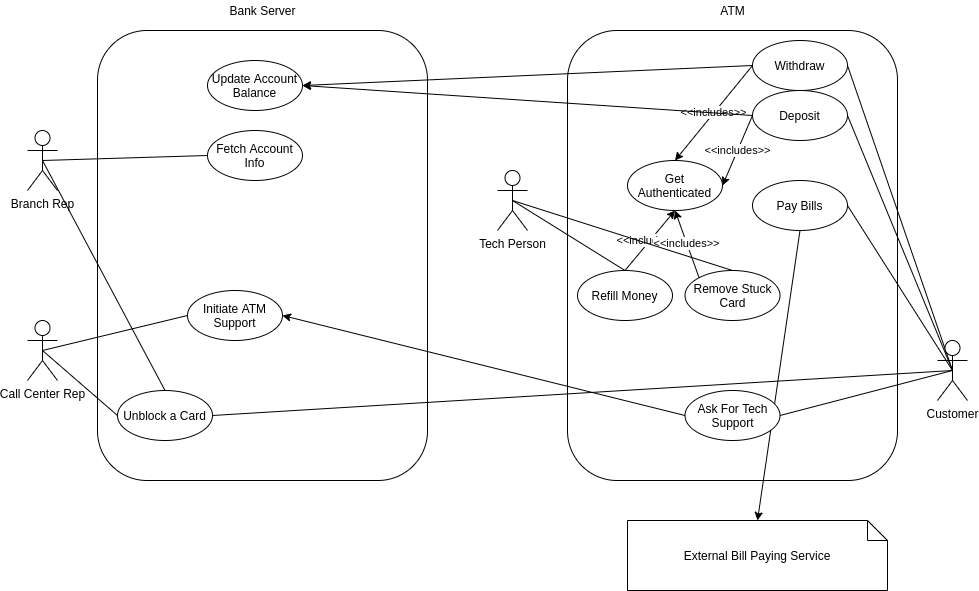

The diagram above was exported from draw.io. Its source (the exported page's mxGraphModel, read from the mxfile embedded in the PNG):
<mxGraphModel dx="1422" dy="774" grid="1" gridSize="10" guides="1" tooltips="1" connect="1" arrows="1" fold="1" page="1" pageScale="1" pageWidth="827" pageHeight="1169" math="0" shadow="0">
  <root>
    <mxCell id="0" />
    <mxCell id="1" parent="0" />
    <mxCell id="roSPgvkAy71MXuOQJoZ8-1" value="" style="rounded=1;whiteSpace=wrap;html=1;" vertex="1" parent="1">
      <mxGeometry x="150" y="80" width="330" height="450" as="geometry" />
    </mxCell>
    <mxCell id="roSPgvkAy71MXuOQJoZ8-2" value="" style="rounded=1;whiteSpace=wrap;html=1;" vertex="1" parent="1">
      <mxGeometry x="620" y="80" width="330" height="450" as="geometry" />
    </mxCell>
    <mxCell id="roSPgvkAy71MXuOQJoZ8-15" style="edgeStyle=none;rounded=0;orthogonalLoop=1;jettySize=auto;html=1;exitX=0.5;exitY=0.5;exitDx=0;exitDy=0;exitPerimeter=0;entryX=1;entryY=0.5;entryDx=0;entryDy=0;endArrow=none;endFill=0;" edge="1" parent="1" source="roSPgvkAy71MXuOQJoZ8-3" target="roSPgvkAy71MXuOQJoZ8-7">
      <mxGeometry relative="1" as="geometry" />
    </mxCell>
    <mxCell id="roSPgvkAy71MXuOQJoZ8-16" style="edgeStyle=none;rounded=0;orthogonalLoop=1;jettySize=auto;html=1;exitX=0.5;exitY=0.5;exitDx=0;exitDy=0;exitPerimeter=0;entryX=1;entryY=0.5;entryDx=0;entryDy=0;endArrow=none;endFill=0;" edge="1" parent="1" source="roSPgvkAy71MXuOQJoZ8-3" target="roSPgvkAy71MXuOQJoZ8-6">
      <mxGeometry relative="1" as="geometry" />
    </mxCell>
    <mxCell id="roSPgvkAy71MXuOQJoZ8-17" style="edgeStyle=none;rounded=0;orthogonalLoop=1;jettySize=auto;html=1;exitX=0.5;exitY=0.5;exitDx=0;exitDy=0;exitPerimeter=0;entryX=1;entryY=0.5;entryDx=0;entryDy=0;endArrow=none;endFill=0;" edge="1" parent="1" source="roSPgvkAy71MXuOQJoZ8-3" target="roSPgvkAy71MXuOQJoZ8-8">
      <mxGeometry relative="1" as="geometry" />
    </mxCell>
    <mxCell id="roSPgvkAy71MXuOQJoZ8-27" style="edgeStyle=none;rounded=0;orthogonalLoop=1;jettySize=auto;html=1;exitX=0.5;exitY=0.5;exitDx=0;exitDy=0;exitPerimeter=0;entryX=1;entryY=0.5;entryDx=0;entryDy=0;endArrow=none;endFill=0;" edge="1" parent="1" source="roSPgvkAy71MXuOQJoZ8-3" target="roSPgvkAy71MXuOQJoZ8-26">
      <mxGeometry relative="1" as="geometry" />
    </mxCell>
    <mxCell id="roSPgvkAy71MXuOQJoZ8-40" style="edgeStyle=none;rounded=0;orthogonalLoop=1;jettySize=auto;html=1;exitX=0.5;exitY=0.5;exitDx=0;exitDy=0;exitPerimeter=0;entryX=1;entryY=0.5;entryDx=0;entryDy=0;endArrow=none;endFill=0;" edge="1" parent="1" source="roSPgvkAy71MXuOQJoZ8-3" target="roSPgvkAy71MXuOQJoZ8-39">
      <mxGeometry relative="1" as="geometry" />
    </mxCell>
    <mxCell id="roSPgvkAy71MXuOQJoZ8-3" value="Customer" style="shape=umlActor;verticalLabelPosition=bottom;verticalAlign=top;html=1;outlineConnect=0;" vertex="1" parent="1">
      <mxGeometry x="990" y="390" width="30" height="60" as="geometry" />
    </mxCell>
    <mxCell id="roSPgvkAy71MXuOQJoZ8-4" value="ATM" style="text;html=1;align=center;verticalAlign=middle;resizable=0;points=[];autosize=1;strokeColor=none;fillColor=none;" vertex="1" parent="1">
      <mxGeometry x="765" y="50" width="40" height="20" as="geometry" />
    </mxCell>
    <mxCell id="roSPgvkAy71MXuOQJoZ8-5" value="Bank Server" style="text;html=1;align=center;verticalAlign=middle;resizable=0;points=[];autosize=1;strokeColor=none;fillColor=none;" vertex="1" parent="1">
      <mxGeometry x="275" y="50" width="80" height="20" as="geometry" />
    </mxCell>
    <mxCell id="roSPgvkAy71MXuOQJoZ8-18" value="&amp;lt;&amp;lt;includes&amp;gt;&amp;gt;" style="edgeStyle=none;rounded=0;orthogonalLoop=1;jettySize=auto;html=1;exitX=0;exitY=0.5;exitDx=0;exitDy=0;entryX=0.5;entryY=0;entryDx=0;entryDy=0;endArrow=classic;endFill=1;" edge="1" parent="1" source="roSPgvkAy71MXuOQJoZ8-6" target="roSPgvkAy71MXuOQJoZ8-9">
      <mxGeometry relative="1" as="geometry" />
    </mxCell>
    <mxCell id="roSPgvkAy71MXuOQJoZ8-32" style="edgeStyle=none;rounded=0;orthogonalLoop=1;jettySize=auto;html=1;exitX=0;exitY=0.5;exitDx=0;exitDy=0;entryX=1;entryY=0.5;entryDx=0;entryDy=0;endArrow=classic;endFill=1;" edge="1" parent="1" source="roSPgvkAy71MXuOQJoZ8-6" target="roSPgvkAy71MXuOQJoZ8-31">
      <mxGeometry relative="1" as="geometry" />
    </mxCell>
    <mxCell id="roSPgvkAy71MXuOQJoZ8-6" value="Withdraw" style="ellipse;whiteSpace=wrap;html=1;" vertex="1" parent="1">
      <mxGeometry x="805" y="90" width="95" height="50" as="geometry" />
    </mxCell>
    <mxCell id="roSPgvkAy71MXuOQJoZ8-19" value="&amp;lt;&amp;lt;includes&amp;gt;&amp;gt;" style="edgeStyle=none;rounded=0;orthogonalLoop=1;jettySize=auto;html=1;exitX=0;exitY=0.5;exitDx=0;exitDy=0;entryX=1;entryY=0.5;entryDx=0;entryDy=0;endArrow=classic;endFill=1;" edge="1" parent="1" source="roSPgvkAy71MXuOQJoZ8-7" target="roSPgvkAy71MXuOQJoZ8-9">
      <mxGeometry relative="1" as="geometry" />
    </mxCell>
    <mxCell id="roSPgvkAy71MXuOQJoZ8-33" style="edgeStyle=none;rounded=0;orthogonalLoop=1;jettySize=auto;html=1;exitX=0;exitY=0.5;exitDx=0;exitDy=0;entryX=1;entryY=0.5;entryDx=0;entryDy=0;endArrow=classic;endFill=1;" edge="1" parent="1" source="roSPgvkAy71MXuOQJoZ8-7" target="roSPgvkAy71MXuOQJoZ8-31">
      <mxGeometry relative="1" as="geometry" />
    </mxCell>
    <mxCell id="roSPgvkAy71MXuOQJoZ8-7" value="Deposit" style="ellipse;whiteSpace=wrap;html=1;" vertex="1" parent="1">
      <mxGeometry x="805" y="140" width="95" height="50" as="geometry" />
    </mxCell>
    <mxCell id="roSPgvkAy71MXuOQJoZ8-46" style="edgeStyle=none;rounded=0;orthogonalLoop=1;jettySize=auto;html=1;exitX=0.5;exitY=1;exitDx=0;exitDy=0;entryX=0.5;entryY=0;entryDx=0;entryDy=0;entryPerimeter=0;endArrow=classic;endFill=1;" edge="1" parent="1" source="roSPgvkAy71MXuOQJoZ8-8" target="roSPgvkAy71MXuOQJoZ8-45">
      <mxGeometry relative="1" as="geometry" />
    </mxCell>
    <mxCell id="roSPgvkAy71MXuOQJoZ8-8" value="Pay Bills" style="ellipse;whiteSpace=wrap;html=1;" vertex="1" parent="1">
      <mxGeometry x="805" y="230" width="95" height="50" as="geometry" />
    </mxCell>
    <mxCell id="roSPgvkAy71MXuOQJoZ8-9" value="Get Authenticated" style="ellipse;whiteSpace=wrap;html=1;" vertex="1" parent="1">
      <mxGeometry x="680" y="210" width="95" height="50" as="geometry" />
    </mxCell>
    <mxCell id="roSPgvkAy71MXuOQJoZ8-22" value="&amp;lt;&amp;lt;includes&amp;gt;&amp;gt;" style="edgeStyle=none;rounded=0;orthogonalLoop=1;jettySize=auto;html=1;exitX=0.5;exitY=0;exitDx=0;exitDy=0;entryX=0.5;entryY=1;entryDx=0;entryDy=0;endArrow=classic;endFill=1;" edge="1" parent="1" source="roSPgvkAy71MXuOQJoZ8-10" target="roSPgvkAy71MXuOQJoZ8-9">
      <mxGeometry relative="1" as="geometry" />
    </mxCell>
    <mxCell id="roSPgvkAy71MXuOQJoZ8-10" value="Refill Money" style="ellipse;whiteSpace=wrap;html=1;" vertex="1" parent="1">
      <mxGeometry x="630" y="320" width="95" height="50" as="geometry" />
    </mxCell>
    <mxCell id="roSPgvkAy71MXuOQJoZ8-21" value="&amp;lt;&amp;lt;includes&amp;gt;&amp;gt;" style="edgeStyle=none;rounded=0;orthogonalLoop=1;jettySize=auto;html=1;exitX=0;exitY=0;exitDx=0;exitDy=0;entryX=0.5;entryY=1;entryDx=0;entryDy=0;endArrow=classic;endFill=1;" edge="1" parent="1" source="roSPgvkAy71MXuOQJoZ8-11" target="roSPgvkAy71MXuOQJoZ8-9">
      <mxGeometry relative="1" as="geometry" />
    </mxCell>
    <mxCell id="roSPgvkAy71MXuOQJoZ8-11" value="Remove Stuck Card" style="ellipse;whiteSpace=wrap;html=1;" vertex="1" parent="1">
      <mxGeometry x="737.5" y="320" width="95" height="50" as="geometry" />
    </mxCell>
    <mxCell id="roSPgvkAy71MXuOQJoZ8-14" style="rounded=0;orthogonalLoop=1;jettySize=auto;html=1;exitX=0.5;exitY=0.5;exitDx=0;exitDy=0;exitPerimeter=0;entryX=0.5;entryY=0;entryDx=0;entryDy=0;endArrow=none;endFill=0;" edge="1" parent="1" source="roSPgvkAy71MXuOQJoZ8-12" target="roSPgvkAy71MXuOQJoZ8-11">
      <mxGeometry relative="1" as="geometry" />
    </mxCell>
    <mxCell id="roSPgvkAy71MXuOQJoZ8-12" value="Tech Person" style="shape=umlActor;verticalLabelPosition=bottom;verticalAlign=top;html=1;outlineConnect=0;" vertex="1" parent="1">
      <mxGeometry x="550" y="220" width="30" height="60" as="geometry" />
    </mxCell>
    <mxCell id="roSPgvkAy71MXuOQJoZ8-13" value="" style="endArrow=none;html=1;rounded=0;exitX=0.5;exitY=0.5;exitDx=0;exitDy=0;exitPerimeter=0;entryX=0.5;entryY=0;entryDx=0;entryDy=0;endFill=0;" edge="1" parent="1" source="roSPgvkAy71MXuOQJoZ8-12" target="roSPgvkAy71MXuOQJoZ8-10">
      <mxGeometry width="50" height="50" relative="1" as="geometry">
        <mxPoint x="630" y="360" as="sourcePoint" />
        <mxPoint x="680" y="310" as="targetPoint" />
      </mxGeometry>
    </mxCell>
    <mxCell id="roSPgvkAy71MXuOQJoZ8-28" style="edgeStyle=none;rounded=0;orthogonalLoop=1;jettySize=auto;html=1;exitX=0.5;exitY=0.5;exitDx=0;exitDy=0;exitPerimeter=0;entryX=0;entryY=0.5;entryDx=0;entryDy=0;endArrow=none;endFill=0;" edge="1" parent="1" source="roSPgvkAy71MXuOQJoZ8-23" target="roSPgvkAy71MXuOQJoZ8-26">
      <mxGeometry relative="1" as="geometry" />
    </mxCell>
    <mxCell id="roSPgvkAy71MXuOQJoZ8-37" style="edgeStyle=none;rounded=0;orthogonalLoop=1;jettySize=auto;html=1;exitX=0.5;exitY=0.5;exitDx=0;exitDy=0;exitPerimeter=0;entryX=0;entryY=0.5;entryDx=0;entryDy=0;endArrow=none;endFill=0;" edge="1" parent="1" source="roSPgvkAy71MXuOQJoZ8-23" target="roSPgvkAy71MXuOQJoZ8-36">
      <mxGeometry relative="1" as="geometry" />
    </mxCell>
    <mxCell id="roSPgvkAy71MXuOQJoZ8-23" value="Call Center Rep" style="shape=umlActor;verticalLabelPosition=bottom;verticalAlign=top;html=1;outlineConnect=0;" vertex="1" parent="1">
      <mxGeometry x="80" y="370" width="30" height="60" as="geometry" />
    </mxCell>
    <mxCell id="roSPgvkAy71MXuOQJoZ8-29" style="edgeStyle=none;rounded=0;orthogonalLoop=1;jettySize=auto;html=1;exitX=0.5;exitY=0.5;exitDx=0;exitDy=0;exitPerimeter=0;endArrow=none;endFill=0;entryX=0.5;entryY=0;entryDx=0;entryDy=0;" edge="1" parent="1" source="roSPgvkAy71MXuOQJoZ8-24" target="roSPgvkAy71MXuOQJoZ8-26">
      <mxGeometry relative="1" as="geometry">
        <mxPoint x="260" y="410" as="targetPoint" />
      </mxGeometry>
    </mxCell>
    <mxCell id="roSPgvkAy71MXuOQJoZ8-35" style="edgeStyle=none;rounded=0;orthogonalLoop=1;jettySize=auto;html=1;exitX=0.5;exitY=0.5;exitDx=0;exitDy=0;exitPerimeter=0;entryX=0;entryY=0.5;entryDx=0;entryDy=0;endArrow=none;endFill=0;" edge="1" parent="1" source="roSPgvkAy71MXuOQJoZ8-24" target="roSPgvkAy71MXuOQJoZ8-34">
      <mxGeometry relative="1" as="geometry" />
    </mxCell>
    <mxCell id="roSPgvkAy71MXuOQJoZ8-24" value="Branch Rep" style="shape=umlActor;verticalLabelPosition=bottom;verticalAlign=top;html=1;outlineConnect=0;" vertex="1" parent="1">
      <mxGeometry x="80" y="180" width="30" height="60" as="geometry" />
    </mxCell>
    <mxCell id="roSPgvkAy71MXuOQJoZ8-26" value="Unblock a Card" style="ellipse;whiteSpace=wrap;html=1;" vertex="1" parent="1">
      <mxGeometry x="170" y="440" width="95" height="50" as="geometry" />
    </mxCell>
    <mxCell id="roSPgvkAy71MXuOQJoZ8-31" value="Update Account Balance" style="ellipse;whiteSpace=wrap;html=1;" vertex="1" parent="1">
      <mxGeometry x="260" y="110" width="95" height="50" as="geometry" />
    </mxCell>
    <mxCell id="roSPgvkAy71MXuOQJoZ8-34" value="Fetch Account Info" style="ellipse;whiteSpace=wrap;html=1;" vertex="1" parent="1">
      <mxGeometry x="260" y="180" width="95" height="50" as="geometry" />
    </mxCell>
    <mxCell id="roSPgvkAy71MXuOQJoZ8-36" value="Initiate ATM Support" style="ellipse;whiteSpace=wrap;html=1;" vertex="1" parent="1">
      <mxGeometry x="240" y="340" width="95" height="50" as="geometry" />
    </mxCell>
    <mxCell id="roSPgvkAy71MXuOQJoZ8-41" style="edgeStyle=none;rounded=0;orthogonalLoop=1;jettySize=auto;html=1;exitX=0;exitY=0.5;exitDx=0;exitDy=0;entryX=1;entryY=0.5;entryDx=0;entryDy=0;endArrow=classic;endFill=1;" edge="1" parent="1" source="roSPgvkAy71MXuOQJoZ8-39" target="roSPgvkAy71MXuOQJoZ8-36">
      <mxGeometry relative="1" as="geometry" />
    </mxCell>
    <mxCell id="roSPgvkAy71MXuOQJoZ8-39" value="Ask For Tech Support" style="ellipse;whiteSpace=wrap;html=1;" vertex="1" parent="1">
      <mxGeometry x="737.5" y="440" width="95" height="50" as="geometry" />
    </mxCell>
    <mxCell id="roSPgvkAy71MXuOQJoZ8-45" value="External Bill Paying Service" style="shape=note;size=20;whiteSpace=wrap;html=1;" vertex="1" parent="1">
      <mxGeometry x="680" y="570" width="260" height="70" as="geometry" />
    </mxCell>
  </root>
</mxGraphModel>